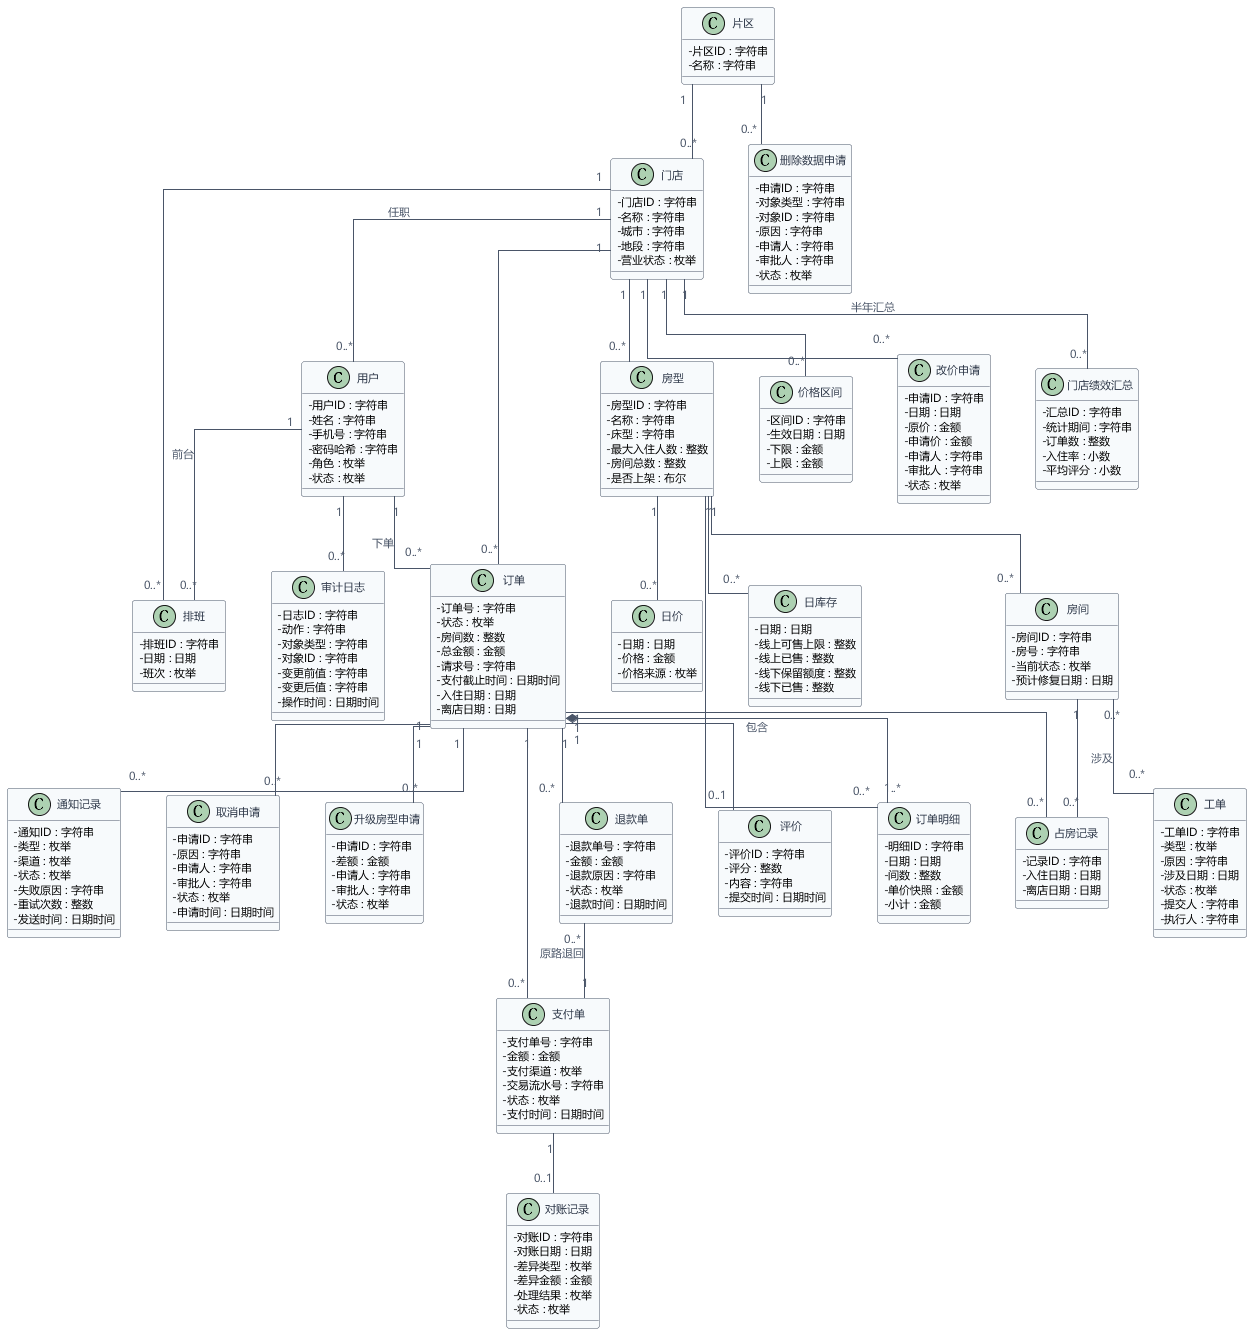

The diagram above was rendered by PlantUML. Its source (embedded in the PNG):
@startuml UML类图
skinparam defaultFontName "Microsoft YaHei"
skinparam classAttributeIconSize 0
skinparam shadowing false
skinparam backgroundColor #FFFFFF
skinparam linetype ortho
skinparam ArrowColor #4A5568
skinparam ArrowFontColor #4A5568
skinparam ArrowFontSize 11
skinparam ClassBackgroundColor #F7FAFC
skinparam ClassBorderColor #4A5568
skinparam ClassFontColor #2D3748
skinparam ClassFontSize 13
skinparam ClassAttributeFontSize 11
skinparam PackageBackgroundColor #FFFFFF
skinparam PackageBorderColor #A0AEC0
skinparam PackageFontColor #2D3748
skinparam PackageFontSize 13
skinparam nodesep 45
skinparam ranksep 60

class 用户 {
  - 用户ID : 字符串
  - 姓名 : 字符串
  - 手机号 : 字符串
  - 密码哈希 : 字符串
  - 角色 : 枚举
  - 状态 : 枚举
}
class 排班 {
  - 排班ID : 字符串
  - 日期 : 日期
  - 班次 : 枚举
}

class 片区 {
  - 片区ID : 字符串
  - 名称 : 字符串
}
class 门店 {
  - 门店ID : 字符串
  - 名称 : 字符串
  - 城市 : 字符串
  - 地段 : 字符串
  - 营业状态 : 枚举
}
class 房型 {
  - 房型ID : 字符串
  - 名称 : 字符串
  - 床型 : 字符串
  - 最大入住人数 : 整数
  - 房间总数 : 整数
  - 是否上架 : 布尔
}
class 房间 {
  - 房间ID : 字符串
  - 房号 : 字符串
  - 当前状态 : 枚举
  - 预计修复日期 : 日期
}

class 日价 {
  - 日期 : 日期
  - 价格 : 金额
  - 价格来源 : 枚举
}
class 价格区间 {
  - 区间ID : 字符串
  - 生效日期 : 日期
  - 下限 : 金额
  - 上限 : 金额
}
class 改价申请 {
  - 申请ID : 字符串
  - 日期 : 日期
  - 原价 : 金额
  - 申请价 : 金额
  - 申请人 : 字符串
  - 审批人 : 字符串
  - 状态 : 枚举
}

class 日库存 {
  - 日期 : 日期
  - 线上可售上限 : 整数
  - 线上已售 : 整数
  - 线下保留额度 : 整数
  - 线下已售 : 整数
}

class 订单 {
  - 订单号 : 字符串
  - 状态 : 枚举
  - 房间数 : 整数
  - 总金额 : 金额
  - 请求号 : 字符串
  - 支付截止时间 : 日期时间
  - 入住日期 : 日期
  - 离店日期 : 日期
}
class 订单明细 {
  - 明细ID : 字符串
  - 日期 : 日期
  - 间数 : 整数
  - 单价快照 : 金额
  - 小计 : 金额
}
class 通知记录 {
  - 通知ID : 字符串
  - 类型 : 枚举
  - 渠道 : 枚举
  - 状态 : 枚举
  - 失败原因 : 字符串
  - 重试次数 : 整数
  - 发送时间 : 日期时间
}
class 取消申请 {
  - 申请ID : 字符串
  - 原因 : 字符串
  - 申请人 : 字符串
  - 审批人 : 字符串
  - 状态 : 枚举
  - 申请时间 : 日期时间
}
class 升级房型申请 {
  - 申请ID : 字符串
  - 差额 : 金额
  - 申请人 : 字符串
  - 审批人 : 字符串
  - 状态 : 枚举
}

class 支付单 {
  - 支付单号 : 字符串
  - 金额 : 金额
  - 支付渠道 : 枚举
  - 交易流水号 : 字符串
  - 状态 : 枚举
  - 支付时间 : 日期时间
}
class 退款单 {
  - 退款单号 : 字符串
  - 金额 : 金额
  - 退款原因 : 字符串
  - 状态 : 枚举
  - 退款时间 : 日期时间
}
class 对账记录 {
  - 对账ID : 字符串
  - 对账日期 : 日期
  - 差异类型 : 枚举
  - 差异金额 : 金额
  - 处理结果 : 枚举
  - 状态 : 枚举
}

class 占房记录 {
  - 记录ID : 字符串
  - 入住日期 : 日期
  - 离店日期 : 日期
}
class 工单 {
  - 工单ID : 字符串
  - 类型 : 枚举
  - 原因 : 字符串
  - 涉及日期 : 日期
  - 状态 : 枚举
  - 提交人 : 字符串
  - 执行人 : 字符串
}

class 评价 {
  - 评价ID : 字符串
  - 评分 : 整数
  - 内容 : 字符串
  - 提交时间 : 日期时间
}

class 审计日志 {
  - 日志ID : 字符串
  - 动作 : 字符串
  - 对象类型 : 字符串
  - 对象ID : 字符串
  - 变更前值 : 字符串
  - 变更后值 : 字符串
  - 操作时间 : 日期时间
}
class 删除数据申请 {
  - 申请ID : 字符串
  - 对象类型 : 字符串
  - 对象ID : 字符串
  - 原因 : 字符串
  - 申请人 : 字符串
  - 审批人 : 字符串
  - 状态 : 枚举
}
class 门店绩效汇总 {
  - 汇总ID : 字符串
  - 统计期间 : 字符串
  - 订单数 : 整数
  - 入住率 : 小数
  - 平均评分 : 小数
}

片区 "1" -down- "0..*" 门店
门店 "1" -down- "0..*" 用户 : 任职
门店 "1" -down- "0..*" 排班
用户 "1" -down- "0..*" 排班 : 前台
门店 "1" -down- "0..*" 房型
房型 "1" -down- "0..*" 房间
房型 "1" -down- "0..*" 日价
房型 "1" -down- "0..*" 日库存
门店 "1" -down- "0..*" 价格区间
用户 "1" -down- "0..*" 订单 : 下单
门店 "1" -down- "0..*" 订单
订单 "1" *-- "1..*" 订单明细 : 包含
房型 "1" -down- "0..*" 订单明细
订单 "1" -down- "0..*" 占房记录
房间 "1" -down- "0..*" 占房记录
订单 "1" -down- "0..*" 支付单
订单 "1" -down- "0..*" 退款单
订单 "1" -down- "0..1" 评价
订单 "1" -down- "0..*" 通知记录
房间 "0..*" -down- "0..*" 工单 : 涉及
门店 "1" -down- "0..*" 改价申请
订单 "1" -down- "0..*" 取消申请
订单 "1" -down- "0..*" 升级房型申请
片区 "1" -down- "0..*" 删除数据申请
用户 "1" -down- "0..*" 审计日志
门店 "1" -down- "0..*" 门店绩效汇总 : 半年汇总
支付单 "1" -down- "0..1" 对账记录
退款单 "0..*" -- "1" 支付单 : 原路退回
@enduml